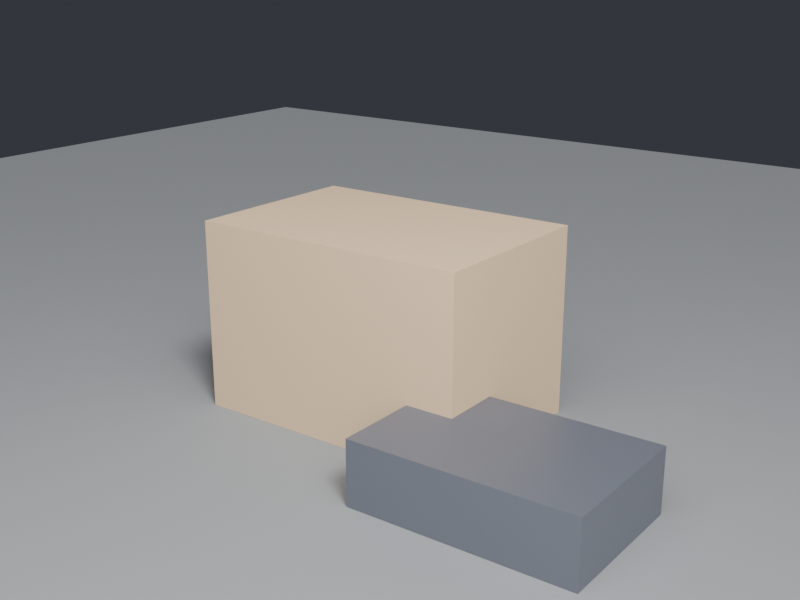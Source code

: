 # Source: box_demo.blend  (saved by Blender 4.5.87; exported with 4.5.12 LTS)
import bpy
from mathutils import Matrix  # noqa: F401  (used for matrix-valued properties, if any)

bpy.ops.wm.read_factory_settings(use_empty=True)
scene = bpy.context.scene
scene.name = 'Scene'

# ---- materials (node trees are filled in below, after node groups)
mat_floor = bpy.data.materials.new('Floor')
mat_cardboard = bpy.data.materials.new('Cardboard')
mat_crate = bpy.data.materials.new('Crate')
mat_ink = bpy.data.materials.new('Ink')

# ---- node groups
ng_stan_box = bpy.data.node_groups.new('Stan Box', 'GeometryNodeTree')
_s = ng_stan_box.interface.new_socket(name='Geometry', in_out='INPUT', socket_type='NodeSocketGeometry')
_s.description = '主機幾何（本生成器不使用，保留 modifier 介面）'
ng_stan_box.interface.new_panel('① 尺寸 Size')
_s = ng_stan_box.interface.new_socket(name='Size XYZ', in_out='INPUT', socket_type='NodeSocketVector')
_s.subtype = 'TRANSLATION'
_s.default_value = (1.0, 1.0, 1.0)
_s.min_value = -100.0
_s.max_value = 100.0
_s.description = '盒的尺寸；非整數的軸會被挖穿（小數 → +方向开口，負值 → -方向开口）'
_s = ng_stan_box.interface.new_socket(name='Scale Factor', in_out='INPUT', socket_type='NodeSocketFloat')
_s.subtype = 'FACTOR'
_s.default_value = 1.0
_s.min_value = 0.0
_s.max_value = 100.0
_s.description = '整體倍率，乘上 Size XYZ'
ng_stan_box.interface.new_panel('② 網格 Grid')
_s = ng_stan_box.interface.new_socket(name='Vertices Per Side', in_out='INPUT', socket_type='NodeSocketInt')
_s.default_value = 2
_s.min_value = 2
_s.max_value = 16
_s.description = '立方體每邊頂點數（2 = 基本盒；4.5 要求每邊 ≥2，1 會退化成單點）；3 → 3×3×3 = 27 個實例點'
_s = ng_stan_box.interface.new_socket(name='Subdivide', in_out='INPUT', socket_type='NodeSocketInt')
_s.min_value = 0
_s.max_value = 6
_s.description = '細分層數（配 Corner Mode=Subdivide 的圓角近似）'
ng_stan_box.interface.new_panel('③ 空心 Hollow')
_s = ng_stan_box.interface.new_socket(name='Hollow', in_out='INPUT', socket_type='NodeSocketBool')
_s.description = '開啟空心：沿开口軸挖穿面（保留邊線框架）'
_s = ng_stan_box.interface.new_socket(name='Wall Thickness', in_out='INPUT', socket_type='NodeSocketFloat')
_s.subtype = 'DISTANCE'
_s.default_value = 0.1
_s.min_value = 0.0
_s.max_value = 100.0
_s.description = '壁厚：内塞平面尺寸 = |尺寸| - 2×壁厚'
_s = ng_stan_box.interface.new_socket(name='Fill Mode', in_out='INPUT', socket_type='NodeSocketInt')
_s.min_value = 0
_s.max_value = 2
_s.description = '0 None｜1 Plug｜2 Cube\nNone 開放 / Plug 塞平面（僅 Z 轴开口側，4.5 限制）/ Cube 實心'
_s = ng_stan_box.interface.new_socket(name='Shrink Faces', in_out='INPUT', socket_type='NodeSocketBool')
_s.description = '把保留的面往盒中心縮，收口成 chevron 磚'
_s = ng_stan_box.interface.new_socket(name='Shrink Scale', in_out='INPUT', socket_type='NodeSocketFloat')
_s.subtype = 'FACTOR'
_s.default_value = 0.5
_s.min_value = 0.0
_s.max_value = 1.0
_s.description = '收縮比例：0 = 收到中心，1 = 不縮'
_s = ng_stan_box.interface.new_socket(name='Corner Mode', in_out='INPUT', socket_type='NodeSocketInt')
_s.min_value = 0
_s.max_value = 1
_s.description = '0 None｜1 Subdivide\n4.5 無 Bevel 節點：Subdivide + Shade Smooth 近似圓角'
ng_stan_box.interface.new_panel('④ 實例 Instances')
_s = ng_stan_box.interface.new_socket(name='Use Instances', in_out='INPUT', socket_type='NodeSocketBool')
_s.description = 'True = 把盒實例化到網格頂點（每邊頂點數決定實例量）'
_s = ng_stan_box.interface.new_socket(name='Jitter', in_out='INPUT', socket_type='NodeSocketFloat')
_s.subtype = 'DISTANCE'
_s.min_value = 0.0
_s.max_value = 100.0
_s.description = '每實例隨機位移半徑'
_s = ng_stan_box.interface.new_socket(name='Rotation Range', in_out='INPUT', socket_type='NodeSocketFloat')
_s.min_value = 0.0
_s.max_value = 6.283
_s.description = '每實例隨機旋轉幅度（弧度）'
_s = ng_stan_box.interface.new_socket(name='Scale Random', in_out='INPUT', socket_type='NodeSocketFloat')
_s.subtype = 'FACTOR'
_s.min_value = 0.0
_s.max_value = 2.0
_s.description = '每實例隨機大小幅度（1 = ±100%）'
_s = ng_stan_box.interface.new_socket(name='Seed', in_out='INPUT', socket_type='NodeSocketInt')
_s.min_value = 0
_s.max_value = 9999
_s.description = '隨機種子'
ng_stan_box.interface.new_panel('⑤ 輸出 Output')
_s = ng_stan_box.interface.new_socket(name='Geometry', in_out='OUTPUT', socket_type='NodeSocketGeometry')
_s.description = '生成的盒（或盒實例）'
_s = ng_stan_box.interface.new_socket(name='Realize Instances', in_out='INPUT', socket_type='NodeSocketBool')
_s.default_value = True
_s.description = 'True = 展開實例為真實 mesh（Use Instances=False 時無作用）'
_s = ng_stan_box.interface.new_socket(name='Store Attributes', in_out='INPUT', socket_type='NodeSocketBool')
_s.description = '存 box_index/box_seed/box_random/box_scale 於 INSTANCE 域（Realize 後轉 point 域）'
_s = ng_stan_box.interface.new_socket(name='Shade Smooth', in_out='INPUT', socket_type='NodeSocketBool')
_s.description = '平滑着色'
_s = ng_stan_box.interface.new_socket(name='Material', in_out='INPUT', socket_type='NodeSocketMaterial')
_s.description = '指定材質槽'
ng_stan_box.description = '盒生成器：尺寸、每邊頂點數、空心壁厚、收口面、實例化隨機化。 (Box generator: size, verts per side, hollow shell, face shrink, instancing.)'
ng_stan_box.is_modifier = True
_N = ng_stan_box.nodes; _L = ng_stan_box.links
n0 = _N.new('NodeGroupInput'); n0.name = 'Group Input'; n0.location = (-1960, 320)
n0.label = 'inputs'
n0.width = 200
n1 = _N.new('NodeGroupOutput'); n1.name = 'Group Output'; n1.location = (2720, -290)
n1.label = 'output'
n1.width = 160
n2 = _N.new('ShaderNodeVectorMath'); n2.name = 'Vector Math'; n2.location = (40, -90)
n2.label = 'dims'
n2.width = 150
n2.operation = 'MULTIPLY'
n3 = _N.new('ShaderNodeVectorMath'); n3.name = 'Vector Math.001'; n3.location = (200, -90)
n3.label = '|dims|'
n3.width = 150
n3.operation = 'ABSOLUTE'
n4 = _N.new('ShaderNodeVectorMath'); n4.name = 'Vector Math.002'; n4.location = (360, -90)
n4.label = 'floor'
n4.width = 150
n4.operation = 'FLOOR'
n5 = _N.new('ShaderNodeVectorMath'); n5.name = 'Vector Math.003'; n5.location = (520, -90)
n5.label = 'offset'
n5.width = 150
n5.operation = 'SUBTRACT'
n6 = _N.new('GeometryNodeMeshCube'); n6.name = 'Cube'; n6.location = (1140, -420)
n6.label = 'cube'
n6.width = 150
n7 = _N.new('ShaderNodeMath'); n7.name = 'Math'; n7.location = (40, -210)
n7.label = '2×wall'
n7.width = 120
n7.operation = 'MULTIPLY'
n7.inputs[1].default_value = 2.0
n8 = _N.new('ShaderNodeVectorMath'); n8.name = 'Vector Math.004'; n8.location = (200, -210)
n8.label = 'inner'
n8.width = 150
n8.operation = 'SUBTRACT'
n9 = _N.new('ShaderNodeSeparateXYZ'); n9.name = 'Separate XYZ'; n9.location = (3640, -510)
n9.label = 'inner xyz'
n10 = _N.new('GeometryNodeInputNormal'); n10.name = 'Normal'; n10.location = (360, -410)
n10.label = 'normal'
n11 = _N.new('ShaderNodeVectorMath'); n11.name = 'Vector Math.005'; n11.location = (540, -410)
n11.label = 'n·offset'
n11.width = 150
n11.operation = 'DOT_PRODUCT'
n12 = _N.new('FunctionNodeCompare'); n12.name = 'Compare'; n12.location = (700, -410)
n12.label = 'cut faces'
n12.inputs[1].default_value = 0.001
n13 = _N.new('FunctionNodeBooleanMath'); n13.name = 'Boolean Math'; n13.location = (840, -410)
n13.label = 'keep faces'
n13.width = 130
n13.operation = 'NOT'
n14 = _N.new('GeometryNodeScaleElements'); n14.name = 'Scale Elements'; n14.location = (740, -90)
n14.label = 'shrink'
n14.width = 170
n15 = _N.new('GeometryNodeSwitch'); n15.name = 'Switch'; n15.location = (920, -90)
n15.label = 'shrink on/off'
n15.width = 170
n16 = _N.new('GeometryNodeDeleteGeometry'); n16.name = 'Delete Geometry'; n16.location = (2720, -240)
n16.label = 'hollow cut'
n16.width = 170
n16.domain = 'FACE'
n17 = _N.new('ShaderNodeSeparateXYZ'); n17.name = 'Separate XYZ.001'; n17.location = (840, -90)
n17.label = 'offset z'
n18 = _N.new('FunctionNodeCompare'); n18.name = 'Compare.001'; n18.location = (-960, -400)
n18.label = 'z open +'
n18.inputs[1].default_value = 0.001
n19 = _N.new('FunctionNodeCompare'); n19.name = 'Compare.002'; n19.location = (-960, -480)
n19.label = 'z open -'
n19.operation = 'LESS_THAN'
n19.inputs[1].default_value = -0.001
n20 = _N.new('FunctionNodeBooleanMath'); n20.name = 'Boolean Math.001'; n20.location = (1120, -90)
n20.label = 'z open'
n20.width = 130
n20.operation = 'OR'
n21 = _N.new('GeometryNodeMeshGrid'); n21.name = 'Grid'; n21.location = (2980, 140)
n21.label = 'plug grid'
n21.width = 150
n22 = _N.new('ShaderNodeMath'); n22.name = 'Math.001'; n22.location = (1080, -310)
n22.label = 'sign z'
n22.width = 120
n22.operation = 'SIGN'
n23 = _N.new('ShaderNodeMath'); n23.name = 'Math.002'; n23.location = (-880, -740)
n23.label = 'inner z/2'
n23.width = 120
n23.operation = 'MULTIPLY'
n24 = _N.new('ShaderNodeMath'); n24.name = 'Math.003'; n24.location = (1200, -310)
n24.label = 'plug z'
n24.width = 120
n24.operation = 'MULTIPLY'
n25 = _N.new('GeometryNodeTransform'); n25.name = 'Transform Geometry'; n25.location = (1320, -210)
n25.label = 'plug move'
n25.width = 150
n26 = _N.new('ShaderNodeCombineXYZ'); n26.name = 'Combine XYZ'; n26.location = (-740, -820)
n26.label = 'plug xyz'
n27 = _N.new('GeometryNodeDeleteGeometry'); n27.name = 'Delete Geometry.001'; n27.location = (40, -210)
n27.label = 'empty'
n28 = _N.new('GeometryNodeSwitch'); n28.name = 'Switch.001'; n28.location = (1480, -210)
n28.label = 'plug if z open'
n28.width = 170
n29 = _N.new('GeometryNodeJoinGeometry'); n29.name = 'Join Geometry'; n29.location = (40, -410)
n29.label = 'fill join'
n29.width = 150
n30 = _N.new('GeometryNodeIndexSwitch'); n30.name = 'Index Switch'; n30.location = (180, -290)
n30.label = 'fill mode'
n30.width = 200
n30.index_switch_items.clear()
_it = n30.index_switch_items.new()
_it = n30.index_switch_items.new()
_it = n30.index_switch_items.new()
n31 = _N.new('GeometryNodeSwitch'); n31.name = 'Switch.002'; n31.location = (320, -290)
n31.label = 'hollow on/off'
n31.width = 170
n32 = _N.new('FunctionNodeCompare'); n32.name = 'Compare.003'; n32.location = (-260, 560)
n32.label = 'corner on'
n32.data_type = 'INT'
n33 = _N.new('GeometryNodeSwitch'); n33.name = 'Switch.003'; n33.location = (320, -90)
n33.label = 'corner gate'
n33.width = 170
n33.input_type = 'INT'
n33.inputs[1].default_value = 0
n34 = _N.new('GeometryNodeSubdivideMesh'); n34.name = 'Subdivide Mesh'; n34.location = (440, -290)
n34.label = 'subdivide'
n34.width = 150
n35 = _N.new('GeometryNodeMeshToPoints'); n35.name = 'Mesh to Points'; n35.location = (40, -190)
n35.label = 'to points'
n35.width = 150
n36 = _N.new('GeometryNodeInputIndex'); n36.name = 'Index'; n36.location = (160, -90)
n36.label = 'index'
n36.width = 120
n37 = _N.new('ShaderNodeMath'); n37.name = 'Math.004'; n37.location = (60, -810)
n37.label = 'id+seed'
n37.width = 120
n38 = _N.new('ShaderNodeMath'); n38.name = 'Math.005'; n38.location = (320, -420)
n38.label = '-r/2'
n38.width = 120
n38.operation = 'MULTIPLY'
n38.inputs[1].default_value = -0.5
n39 = _N.new('ShaderNodeMath'); n39.name = 'Math.006'; n39.location = (320, -480)
n39.label = '+r/2'
n39.width = 120
n39.operation = 'MULTIPLY'
n40 = _N.new('FunctionNodeRandomValue'); n40.name = 'Random Value'; n40.location = (240, -870)
n40.label = 'rot rand'
n40.width = 170
n40.data_type = 'FLOAT_VECTOR'
n41 = _N.new('ShaderNodeMath'); n41.name = 'Math.007'; n41.location = (460, -420)
n41.label = '-j'
n41.width = 120
n41.operation = 'MULTIPLY'
n41.inputs[1].default_value = -1.0
n42 = _N.new('ShaderNodeMath'); n42.name = 'Math.008'; n42.location = (460, -480)
n42.label = '+j'
n42.width = 120
n42.operation = 'MULTIPLY'
n42.inputs[1].default_value = 1.0
n43 = _N.new('FunctionNodeRandomValue'); n43.name = 'Random Value.001'; n43.location = (380, -870)
n43.label = 'jitter rand'
n43.width = 170
n43.data_type = 'FLOAT_VECTOR'
n44 = _N.new('ShaderNodeMath'); n44.name = 'Math.009'; n44.location = (600, -420)
n44.label = '1-r'
n44.width = 120
n44.operation = 'SUBTRACT'
n44.inputs[0].default_value = 1.0
n45 = _N.new('ShaderNodeMath'); n45.name = 'Math.010'; n45.location = (600, -480)
n45.label = '1+r'
n45.width = 120
n45.inputs[0].default_value = 1.0
n46 = _N.new('FunctionNodeRandomValue'); n46.name = 'Random Value.002'; n46.location = (520, -870)
n46.label = 'scale rand'
n46.width = 170
n46.data_type = 'FLOAT_VECTOR'
n47 = _N.new('GeometryNodeSetPosition'); n47.name = 'Set Position'; n47.location = (240, -190)
n47.label = 'jitter'
n47.width = 160
n48 = _N.new('GeometryNodeInstanceOnPoints'); n48.name = 'Instance on Points'; n48.location = (260, -700)
n48.label = 'instances'
n48.width = 180
n49 = _N.new('GeometryNodeStoreNamedAttribute'); n49.name = 'Store Named Attribute'; n49.location = (580, -350)
n49.label = 'store idx'
n49.width = 180
n49.data_type = 'INT'
n49.domain = 'INSTANCE'
n49.inputs[2].default_value = 'box_index'
n50 = _N.new('GeometryNodeStoreNamedAttribute'); n50.name = 'Store Named Attribute.001'; n50.location = (720, -410)
n50.label = 'store seed'
n50.width = 180
n50.data_type = 'INT'
n50.domain = 'INSTANCE'
n50.inputs[2].default_value = 'box_seed'
n51 = _N.new('FunctionNodeRandomValue'); n51.name = 'Random Value.003'; n51.location = (580, -1030)
n51.label = 'rand f'
n51.width = 170
n52 = _N.new('GeometryNodeStoreNamedAttribute'); n52.name = 'Store Named Attribute.002'; n52.location = (860, -470)
n52.label = 'store rand'
n52.width = 180
n52.domain = 'INSTANCE'
n52.inputs[2].default_value = 'box_random'
n53 = _N.new('GeometryNodeStoreNamedAttribute'); n53.name = 'Store Named Attribute.003'; n53.location = (1000, -530)
n53.label = 'store scale'
n53.width = 180
n53.data_type = 'FLOAT_VECTOR'
n53.domain = 'INSTANCE'
n53.inputs[2].default_value = 'box_scale'
n54 = _N.new('GeometryNodeSwitch'); n54.name = 'Switch.004'; n54.location = (1120, -390)
n54.label = 'store on/off'
n54.width = 170
n55 = _N.new('GeometryNodeSwitch'); n55.name = 'Switch.005'; n55.location = (1900, -290)
n55.label = 'use instances'
n55.width = 170
n56 = _N.new('GeometryNodeRealizeInstances'); n56.name = 'Realize Instances'; n56.location = (2060, -290)
n56.label = 'realize'
n56.width = 170
n57 = _N.new('GeometryNodeSwitch'); n57.name = 'Switch.006'; n57.location = (2220, -290)
n57.label = 'realize on/off'
n57.width = 170
n58 = _N.new('GeometryNodeSetMaterial'); n58.name = 'Set Material'; n58.location = (2380, -290)
n58.label = 'material'
n58.width = 170
n59 = _N.new('GeometryNodeSetShadeSmooth'); n59.name = 'Set Shade Smooth'; n59.location = (2540, -290)
n59.label = 'shade smooth'
n59.width = 170
n60 = _N.new('NodeFrame'); n60.name = 'Frame'; n60.location = (-1740, 330)
n60.label = '① 尺寸 Size'
n60.width = 150
n60.label_size = 26
n61 = _N.new('NodeFrame'); n61.name = 'Frame.001'; n61.location = (-1100, 330)
n61.label = '② 網格 Grid'
n61.width = 150
n61.label_size = 26
n62 = _N.new('NodeFrame'); n62.name = 'Frame.002'; n62.location = (-1640, 150)
n62.label = '③ 空心 Hollow'
n62.width = 150
n62.label_size = 26
n63 = _N.new('NodeFrame'); n63.name = 'Frame.003'; n63.location = (-1940, -350)
n63.label = '③ Plug 塞面'
n63.width = 150
n63.label_size = 26
n64 = _N.new('NodeFrame'); n64.name = 'Frame.004'; n64.location = (180, 510)
n64.label = '④ 實例 Instances'
n64.width = 150
n64.label_size = 26
n65 = _N.new('NodeFrame'); n65.name = 'Frame.005'; n65.location = (-460, 610)
n65.label = '⑤ 輸出 Output'
n65.width = 150
n65.label_size = 26
n1.parent = n65
n2.parent = n60
n3.parent = n60
n4.parent = n60
n5.parent = n60
n6.parent = n61
n7.parent = n62
n8.parent = n62
n9.parent = n62
n10.parent = n62
n11.parent = n62
n12.parent = n62
n13.parent = n62
n14.parent = n62
n15.parent = n62
n16.parent = n62
n17.parent = n63
n20.parent = n63
n21.parent = n63
n22.parent = n63
n24.parent = n63
n25.parent = n63
n27.parent = n63
n28.parent = n63
n29.parent = n65
n30.parent = n65
n31.parent = n65
n33.parent = n65
n34.parent = n65
n35.parent = n64
n36.parent = n64
n37.parent = n64
n40.parent = n64
n43.parent = n64
n46.parent = n64
n47.parent = n64
n48.parent = n64
n49.parent = n64
n50.parent = n64
n51.parent = n64
n52.parent = n64
n53.parent = n64
n54.parent = n64
n55.parent = n65
n56.parent = n65
n57.parent = n65
n58.parent = n65
n59.parent = n65
_L.new(n0.outputs[1], n2.inputs[0])
_L.new(n0.outputs[2], n2.inputs[1])
_L.new(n2.outputs[0], n3.inputs[0])
_L.new(n3.outputs[0], n4.inputs[0])
_L.new(n2.outputs[0], n5.inputs[0])
_L.new(n4.outputs[0], n5.inputs[1])
_L.new(n2.outputs[0], n6.inputs[0])
_L.new(n0.outputs[3], n6.inputs[1])
_L.new(n0.outputs[3], n6.inputs[2])
_L.new(n0.outputs[3], n6.inputs[3])
_L.new(n0.outputs[6], n7.inputs[0])
_L.new(n3.outputs[0], n8.inputs[0])
_L.new(n7.outputs[0], n8.inputs[1])
_L.new(n8.outputs[0], n9.inputs[0])
_L.new(n5.outputs[0], n11.inputs[0])
_L.new(n10.outputs[0], n11.inputs[1])
_L.new(n11.outputs[1], n12.inputs[0])
_L.new(n12.outputs[0], n13.inputs[0])
_L.new(n6.outputs[0], n14.inputs[0])
_L.new(n13.outputs[0], n14.inputs[1])
_L.new(n0.outputs[9], n14.inputs[2])
_L.new(n0.outputs[8], n15.inputs[0])
_L.new(n6.outputs[0], n15.inputs[1])
_L.new(n14.outputs[0], n15.inputs[2])
_L.new(n15.outputs[0], n16.inputs[0])
_L.new(n12.outputs[0], n16.inputs[1])
_L.new(n5.outputs[0], n17.inputs[0])
_L.new(n17.outputs[2], n18.inputs[0])
_L.new(n17.outputs[2], n19.inputs[0])
_L.new(n18.outputs[0], n20.inputs[0])
_L.new(n19.outputs[0], n20.inputs[1])
_L.new(n9.outputs[0], n21.inputs[0])
_L.new(n9.outputs[1], n21.inputs[1])
_L.new(n0.outputs[3], n21.inputs[2])
_L.new(n0.outputs[3], n21.inputs[3])
_L.new(n17.outputs[2], n22.inputs[0])
_L.new(n9.outputs[2], n23.inputs[0])
_L.new(n22.outputs[0], n24.inputs[0])
_L.new(n23.outputs[0], n24.inputs[1])
_L.new(n21.outputs[0], n25.inputs[0])
_L.new(n24.outputs[0], n26.inputs[2])
_L.new(n26.outputs[0], n25.inputs[1])
_L.new(n0.outputs[0], n27.inputs[0])
_L.new(n20.outputs[0], n28.inputs[0])
_L.new(n27.outputs[0], n28.inputs[1])
_L.new(n25.outputs[0], n28.inputs[2])
_L.new(n16.outputs[0], n29.inputs[0])
_L.new(n28.outputs[0], n29.inputs[0])
_L.new(n0.outputs[7], n30.inputs[0])
_L.new(n16.outputs[0], n30.inputs[1])
_L.new(n29.outputs[0], n30.inputs[2])
_L.new(n6.outputs[0], n30.inputs[3])
_L.new(n0.outputs[5], n31.inputs[0])
_L.new(n6.outputs[0], n31.inputs[1])
_L.new(n30.outputs[0], n31.inputs[2])
_L.new(n0.outputs[10], n32.inputs[2])
_L.new(n32.outputs[0], n33.inputs[0])
_L.new(n0.outputs[4], n33.inputs[2])
_L.new(n31.outputs[0], n34.inputs[0])
_L.new(n33.outputs[0], n34.inputs[1])
_L.new(n34.outputs[0], n35.inputs[0])
_L.new(n36.outputs[0], n37.inputs[0])
_L.new(n0.outputs[15], n37.inputs[1])
_L.new(n0.outputs[13], n38.inputs[0])
_L.new(n0.outputs[13], n39.inputs[0])
_L.new(n38.outputs[0], n40.inputs[0])
_L.new(n39.outputs[0], n40.inputs[1])
_L.new(n37.outputs[0], n40.inputs[7])
_L.new(n0.outputs[12], n41.inputs[0])
_L.new(n0.outputs[12], n42.inputs[0])
_L.new(n41.outputs[0], n43.inputs[0])
_L.new(n42.outputs[0], n43.inputs[1])
_L.new(n37.outputs[0], n43.inputs[7])
_L.new(n0.outputs[14], n44.inputs[1])
_L.new(n0.outputs[14], n45.inputs[1])
_L.new(n44.outputs[0], n46.inputs[0])
_L.new(n45.outputs[0], n46.inputs[1])
_L.new(n37.outputs[0], n46.inputs[7])
_L.new(n35.outputs[0], n47.inputs[0])
_L.new(n43.outputs[0], n47.inputs[3])
_L.new(n47.outputs[0], n48.inputs[0])
_L.new(n34.outputs[0], n48.inputs[2])
_L.new(n40.outputs[0], n48.inputs[5])
_L.new(n46.outputs[0], n48.inputs[6])
_L.new(n48.outputs[0], n49.inputs[0])
_L.new(n36.outputs[0], n49.inputs[3])
_L.new(n49.outputs[0], n50.inputs[0])
_L.new(n0.outputs[15], n50.inputs[3])
_L.new(n37.outputs[0], n51.inputs[7])
_L.new(n50.outputs[0], n52.inputs[0])
_L.new(n51.outputs[1], n52.inputs[3])
_L.new(n52.outputs[0], n53.inputs[0])
_L.new(n46.outputs[0], n53.inputs[3])
_L.new(n0.outputs[17], n54.inputs[0])
_L.new(n48.outputs[0], n54.inputs[1])
_L.new(n53.outputs[0], n54.inputs[2])
_L.new(n0.outputs[11], n55.inputs[0])
_L.new(n34.outputs[0], n55.inputs[1])
_L.new(n54.outputs[0], n55.inputs[2])
_L.new(n55.outputs[0], n56.inputs[0])
_L.new(n0.outputs[16], n57.inputs[0])
_L.new(n55.outputs[0], n57.inputs[1])
_L.new(n56.outputs[0], n57.inputs[2])
_L.new(n57.outputs[0], n58.inputs[0])
_L.new(n0.outputs[19], n58.inputs[2])
_L.new(n58.outputs[0], n59.inputs[0])
_L.new(n0.outputs[18], n59.inputs[2])
_L.new(n59.outputs[0], n1.inputs[0])
n1.is_active_output = True

# ---- material node trees
mat_floor.use_nodes = True; mat_floor.node_tree.nodes.clear()
_N = mat_floor.node_tree.nodes; _L = mat_floor.node_tree.links
n0 = _N.new('ShaderNodeBsdfPrincipled'); n0.name = 'Principled BSDF'; n0.location = (-200, 100)
n0.inputs[0].default_value = (0.22, 0.23, 0.24, 1.0)
n0.inputs[2].default_value = 0.75
n1 = _N.new('ShaderNodeOutputMaterial'); n1.name = 'Material Output'; n1.location = (200, 100)
_L.new(n0.outputs[0], n1.inputs[0])
n1.is_active_output = True
mat_cardboard.use_nodes = True; mat_cardboard.node_tree.nodes.clear()
_N = mat_cardboard.node_tree.nodes; _L = mat_cardboard.node_tree.links
n0 = _N.new('ShaderNodeBsdfPrincipled'); n0.name = 'Principled BSDF'; n0.location = (-200, 100)
n0.inputs[0].default_value = (0.6, 0.44, 0.28, 1.0)
n0.inputs[2].default_value = 0.7
n1 = _N.new('ShaderNodeOutputMaterial'); n1.name = 'Material Output'; n1.location = (200, 100)
_L.new(n0.outputs[0], n1.inputs[0])
n1.is_active_output = True
mat_crate.use_nodes = True; mat_crate.node_tree.nodes.clear()
_N = mat_crate.node_tree.nodes; _L = mat_crate.node_tree.links
n0 = _N.new('ShaderNodeBsdfPrincipled'); n0.name = 'Principled BSDF'; n0.location = (-200, 100)
n0.inputs[0].default_value = (0.42, 0.3, 0.2, 1.0)
n0.inputs[2].default_value = 0.55
n1 = _N.new('ShaderNodeOutputMaterial'); n1.name = 'Material Output'; n1.location = (200, 100)
_L.new(n0.outputs[0], n1.inputs[0])
n1.is_active_output = True
mat_ink.use_nodes = True; mat_ink.node_tree.nodes.clear()
_N = mat_ink.node_tree.nodes; _L = mat_ink.node_tree.links
n0 = _N.new('ShaderNodeBsdfPrincipled'); n0.name = 'Principled BSDF'; n0.location = (-200, 100)
n0.inputs[0].default_value = (0.12, 0.13, 0.16, 1.0)
n0.inputs[1].default_value = 0.2
n0.inputs[2].default_value = 0.4
n1 = _N.new('ShaderNodeOutputMaterial'); n1.name = 'Material Output'; n1.location = (200, 100)
_L.new(n0.outputs[0], n1.inputs[0])
n1.is_active_output = True

# ---- world
world_world = bpy.data.worlds.new('World'); scene.world = world_world
world_world.use_nodes = True; world_world.node_tree.nodes.clear()
_N = world_world.node_tree.nodes; _L = world_world.node_tree.links
n0 = _N.new('ShaderNodeBackground'); n0.name = 'Background'; n0.location = (-200, 100)
n0.inputs[0].default_value = (0.045, 0.05, 0.06, 1.0)
n0.inputs[1].default_value = 0.9
n1 = _N.new('ShaderNodeOutputWorld'); n1.name = 'World Output'; n1.location = (200, 100)
_L.new(n0.outputs[0], n1.inputs[0])
n1.is_active_output = True

# ---- cameras
cam_camera = bpy.data.cameras.new('Camera')

# ---- lights
light_sun = bpy.data.lights.new('Sun', 'SUN')
light_sun.angle = 0.25
light_sun.energy = 3.6
light_fill = bpy.data.lights.new('Fill', 'AREA')
light_fill.energy = 220.0
light_fill.size = 4.5

# ---- meshes
me_plane = bpy.data.meshes.new('Plane')
me_plane.from_pydata([(-6.0, -6.0, 0.0), (6.0, -6.0, 0.0), (-6.0, 6.0, 0.0), (6.0, 6.0, 0.0)], [], [(0, 1, 3, 2)])
_uv = me_plane.uv_layers.new(name='UVMap')
_uv.uv.foreach_set('vector', [0.0, 0.0, 1.0, 0.0, 1.0, 1.0, 0.0, 1.0])
me_plane.materials.append(mat_floor)
me_plane.update()
me_big_box = bpy.data.meshes.new('Big Box')
me_big_box.from_pydata([], [], [])
me_big_box.update()
me_small_box = bpy.data.meshes.new('Small Box')
me_small_box.from_pydata([], [], [])
me_small_box.update()
me_flat_box = bpy.data.meshes.new('Flat Box')
me_flat_box.from_pydata([], [], [])
me_flat_box.update()

# ---- objects
ob_sun = bpy.data.objects.new('Sun', light_sun)
ob_floor = bpy.data.objects.new('Floor', me_plane)
ob_big_box = bpy.data.objects.new('Big Box', me_big_box)
ob_small_box = bpy.data.objects.new('Small Box', me_small_box)
ob_flat_box = bpy.data.objects.new('Flat Box', me_flat_box)
ob_camera = bpy.data.objects.new('Camera', cam_camera)
ob_fill = bpy.data.objects.new('Fill', light_fill)

# ---- transforms, parenting, visibility, modifiers, constraints
ob_sun.location = (0.0, 0.0, 0.0)
ob_sun.rotation_euler = (0.72, 0.1, 0.85)
ob_floor.location = (0.0, 0.0, -0.001)
ob_big_box.location = (0.0, 0.0, 0.4)
_m = ob_big_box.modifiers.new('Stan Box', 'NODES')
_m.node_group = ng_stan_box
_gi = [s.identifier for s in ng_stan_box.interface.items_tree if s.item_type == 'SOCKET' and s.in_out == 'INPUT']
_m[_gi[1]] = (1.2, 0.8, 0.8)  # 'Size XYZ'
_m[_gi[19]] = mat_cardboard  # 'Material'
ob_small_box.location = (-0.85, 0.35, 0.28)
_m = ob_small_box.modifiers.new('Stan Box', 'NODES')
_m.node_group = ng_stan_box
_gi = [s.identifier for s in ng_stan_box.interface.items_tree if s.item_type == 'SOCKET' and s.in_out == 'INPUT']
_m[_gi[1]] = (0.55, 0.55, 0.55)  # 'Size XYZ'
_m[_gi[2]] = 0.7  # 'Scale Factor'
_m[_gi[19]] = mat_crate  # 'Material'
ob_flat_box.location = (0.85, -0.45, 0.13)
_m = ob_flat_box.modifiers.new('Stan Box', 'NODES')
_m.node_group = ng_stan_box
_gi = [s.identifier for s in ng_stan_box.interface.items_tree if s.item_type == 'SOCKET' and s.in_out == 'INPUT']
_m[_gi[1]] = (0.9, 0.6, 0.26)  # 'Size XYZ'
_m[_gi[19]] = mat_ink  # 'Material'
ob_camera.location = (2.6, -3.4, 1.9)
ob_camera.rotation_euler = (1.25, 9.07e-09, 0.6389)
ob_fill.location = (1.6, -2.2, 2.6)
ob_fill.rotation_euler = (0.8857, 5.285e-08, 0.5468)

# ---- collection membership
scene.collection.objects.link(ob_sun)
scene.collection.objects.link(ob_floor)
scene.collection.objects.link(ob_big_box)
scene.collection.objects.link(ob_small_box)
scene.collection.objects.link(ob_flat_box)
scene.collection.objects.link(ob_camera)
scene.collection.objects.link(ob_fill)

# ---- scene / render settings (as saved in the file)
scene.camera = ob_camera
scene.frame_start = 1; scene.frame_end = 250; scene.frame_set(1)
scene.render.engine = 'CYCLES'
scene.render.resolution_x = 480
scene.render.resolution_y = 360
scene.cycles.samples = 16
bpy.context.view_layer.update()
